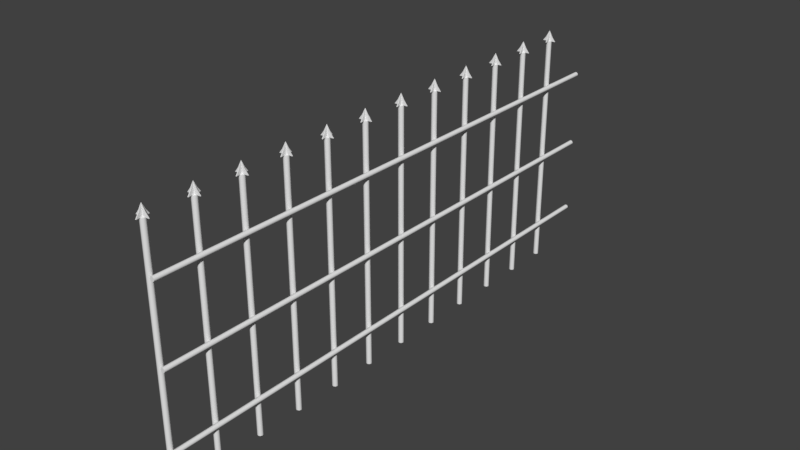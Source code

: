 # Source: Metalliaita.blend  (saved by Blender 2.78.0; exported with 4.5.12 LTS)
import bpy
from mathutils import Matrix  # noqa: F401  (used for matrix-valued properties, if any)

bpy.ops.wm.read_factory_settings(use_empty=True)
scene = bpy.context.scene
scene.name = 'Scene'

# ---- collections
col_collection_1 = bpy.data.collections.new('Collection 1'); scene.collection.children.link(col_collection_1)

# ---- node groups
ng_auto_smooth = bpy.data.node_groups.new('Auto Smooth', 'GeometryNodeTree')
_s = ng_auto_smooth.interface.new_socket(name='Geometry', in_out='OUTPUT', socket_type='NodeSocketGeometry')
_s = ng_auto_smooth.interface.new_socket(name='Geometry', in_out='INPUT', socket_type='NodeSocketGeometry')
_s = ng_auto_smooth.interface.new_socket(name='Angle', in_out='INPUT', socket_type='NodeSocketFloat')
_s.subtype = 'ANGLE'
_s.min_value = 0.0
_s.max_value = 3.142
ng_auto_smooth.is_modifier = True
_N = ng_auto_smooth.nodes; _L = ng_auto_smooth.links
n0 = _N.new('NodeGroupOutput'); n0.name = 'Group Output'; n0.location = (480, -100)
n1 = _N.new('NodeGroupInput'); n1.name = 'Group Input'; n1.location = (-420, -300)
n2 = _N.new('NodeGroupInput'); n2.name = 'Group Input.001'; n2.location = (-60, -100)
n3 = _N.new('GeometryNodeSetShadeSmooth'); n3.name = 'Set Shade Smooth'; n3.location = (120, -100)
n3.domain = 'EDGE'
n4 = _N.new('GeometryNodeSetShadeSmooth'); n4.name = 'Set Shade Smooth.001'; n4.location = (300, -100)
n5 = _N.new('GeometryNodeInputMeshEdgeAngle'); n5.name = 'Edge Angle'; n5.location = (-420, -220)
n6 = _N.new('GeometryNodeInputEdgeSmooth'); n6.name = 'Is Edge Smooth'; n6.location = (-60, -160)
n7 = _N.new('GeometryNodeInputShadeSmooth'); n7.name = 'Is Face Smooth'; n7.location = (-240, -340)
n8 = _N.new('FunctionNodeBooleanMath'); n8.name = 'Boolean Math'; n8.location = (-60, -220)
n9 = _N.new('FunctionNodeCompare'); n9.name = 'Compare'; n9.location = (-240, -180)
n9.operation = 'LESS_EQUAL'
_L.new(n5.outputs[0], n9.inputs[0])
_L.new(n4.outputs[0], n0.inputs[0])
_L.new(n1.outputs[1], n9.inputs[1])
_L.new(n9.outputs[0], n8.inputs[0])
_L.new(n7.outputs[0], n8.inputs[1])
_L.new(n2.outputs[0], n3.inputs[0])
_L.new(n6.outputs[0], n3.inputs[1])
_L.new(n3.outputs[0], n4.inputs[0])
_L.new(n8.outputs[0], n3.inputs[2])
n0.is_active_output = True

# ---- world
world_world = bpy.data.worlds.new('World'); scene.world = world_world
world_world.color = (0.05088, 0.05088, 0.05088)
world_world.use_sun_shadow = False
world_world.sun_shadow_jitter_overblur = 0.0
world_world.cycles.sampling_method = 'MANUAL'

# ---- meshes
me_circle_005 = bpy.data.meshes.new('Circle.005')
me_circle_005.from_pydata([(-159.4, 6314.0, -8209.0), (-222.0, 6314.0, -8235.0), (-248.0, 6314.0, -8298.0), (-222.0, 6314.0, -8361.0), (-159.4, 6314.0, -8386.0), (-96.82, 6314.0, -8361.0), (-70.88, 6314.0, -8298.0), (-96.82, 6314.0, -8235.0), (-159.4, -1533.0, -8209.0), (-222.0, -1533.0, -8235.0), (-248.0, -1533.0, -8298.0), (-222.0, -1533.0, -8361.0), (-159.4, -1533.0, -8386.0), (-96.82, -1533.0, -8361.0), (-70.88, -1533.0, -8298.0), (-96.82, -1533.0, -8235.0), (-178.3, -1677.0, -8194.0), (-191.3, -1533.0, -8089.0), (-166.2, -1832.0, -8270.0), (-159.4, -1887.0, -8298.0), (-160.0, -1677.0, -8404.0), (-154.5, -1533.0, -8509.0), (-161.2, -1832.0, -8327.0), (-158.9, -1677.0, -8192.0), (-164.3, -1533.0, -8087.0), (-157.6, -1832.0, -8269.0), (-140.5, -1677.0, -8402.0), (-127.6, -1533.0, -8507.0), (-152.6, -1832.0, -8326.0), (-55.52, -1677.0, -8279.0), (49.46, -1533.0, -8266.0), (-131.1, -1832.0, -8291.0), (-265.0, -1677.0, -8297.0), (-370.7, -1533.0, -8303.0), (-188.5, -1832.0, -8296.0), (-53.82, -1677.0, -8298.0), (51.82, -1533.0, -8293.0), (-130.3, -1832.0, -8300.0), (-263.3, -1677.0, -8317.0), (-368.3, -1533.0, -8330.0), (-187.8, -1832.0, -8305.0), (-159.4, 6314.0, -6703.0), (-222.0, 6314.0, -6729.0), (-248.0, 6314.0, -6792.0), (-222.0, 6314.0, -6854.0), (-159.4, 6314.0, -6880.0), (-96.82, 6314.0, -6854.0), (-70.88, 6314.0, -6792.0), (-96.82, 6314.0, -6729.0), (-159.4, -1533.0, -6703.0), (-222.0, -1533.0, -6729.0), (-248.0, -1533.0, -6792.0), (-222.0, -1533.0, -6854.0), (-159.4, -1533.0, -6880.0), (-96.82, -1533.0, -6854.0), (-70.88, -1533.0, -6792.0), (-96.82, -1533.0, -6729.0), (-178.3, -1677.0, -6688.0), (-191.3, -1533.0, -6583.0), (-166.2, -1832.0, -6763.0), (-159.4, -1887.0, -6792.0), (-160.0, -1677.0, -6897.0), (-154.5, -1533.0, -7003.0), (-161.2, -1832.0, -6821.0), (-158.9, -1677.0, -6686.0), (-164.3, -1533.0, -6580.0), (-157.6, -1832.0, -6762.0), (-140.5, -1677.0, -6895.0), (-127.6, -1533.0, -7000.0), (-152.6, -1832.0, -6820.0), (-55.52, -1677.0, -6773.0), (49.46, -1533.0, -6760.0), (-131.1, -1832.0, -6785.0), (-265.0, -1677.0, -6791.0), (-370.7, -1533.0, -6796.0), (-188.5, -1832.0, -6790.0), (-53.82, -1677.0, -6792.0), (51.82, -1533.0, -6787.0), (-130.3, -1832.0, -6793.0), (-263.3, -1677.0, -6810.0), (-368.3, -1533.0, -6823.0), (-187.8, -1832.0, -6798.0), (-159.4, 6314.0, -5197.0), (-222.0, 6314.0, -5223.0), (-248.0, 6314.0, -5285.0), (-222.0, 6314.0, -5348.0), (-159.4, 6314.0, -5374.0), (-96.82, 6314.0, -5348.0), (-70.88, 6314.0, -5285.0), (-96.82, 6314.0, -5223.0), (-159.4, -1533.0, -5197.0), (-222.0, -1533.0, -5223.0), (-248.0, -1533.0, -5285.0), (-222.0, -1533.0, -5348.0), (-159.4, -1533.0, -5374.0), (-96.82, -1533.0, -5348.0), (-70.88, -1533.0, -5285.0), (-96.82, -1533.0, -5223.0), (-178.3, -1677.0, -5181.0), (-191.3, -1533.0, -5076.0), (-166.2, -1832.0, -5257.0), (-159.4, -1887.0, -5285.0), (-160.0, -1677.0, -5391.0), (-154.5, -1533.0, -5496.0), (-161.2, -1832.0, -5314.0), (-158.9, -1677.0, -5180.0), (-164.3, -1533.0, -5074.0), (-157.6, -1832.0, -5256.0), (-140.5, -1677.0, -5389.0), (-127.6, -1533.0, -5494.0), (-152.6, -1832.0, -5314.0), (-55.52, -1677.0, -5266.0), (49.46, -1533.0, -5253.0), (-131.1, -1832.0, -5278.0), (-265.0, -1677.0, -5285.0), (-370.7, -1533.0, -5290.0), (-188.5, -1832.0, -5283.0), (-53.82, -1677.0, -5286.0), (51.82, -1533.0, -5280.0), (-130.3, -1832.0, -5287.0), (-263.3, -1677.0, -5304.0), (-368.3, -1533.0, -5317.0), (-187.8, -1832.0, -5292.0), (-159.4, 6314.0, -3690.0), (-222.0, 6314.0, -3716.0), (-248.0, 6314.0, -3779.0), (-222.0, 6314.0, -3841.0), (-159.4, 6314.0, -3867.0), (-96.82, 6314.0, -3841.0), (-70.88, 6314.0, -3779.0), (-96.82, 6314.0, -3716.0), (-159.4, -1533.0, -3690.0), (-222.0, -1533.0, -3716.0), (-248.0, -1533.0, -3779.0), (-222.0, -1533.0, -3841.0), (-159.4, -1533.0, -3867.0), (-96.82, -1533.0, -3841.0), (-70.88, -1533.0, -3779.0), (-96.82, -1533.0, -3716.0), (-178.3, -1677.0, -3675.0), (-191.3, -1533.0, -3570.0), (-166.2, -1832.0, -3751.0), (-159.4, -1887.0, -3779.0), (-160.0, -1677.0, -3884.0), (-154.5, -1533.0, -3990.0), (-161.2, -1832.0, -3808.0), (-158.9, -1677.0, -3673.0), (-164.3, -1533.0, -3568.0), (-157.6, -1832.0, -3750.0), (-140.5, -1677.0, -3883.0), (-127.6, -1533.0, -3988.0), (-152.6, -1832.0, -3807.0), (-55.52, -1677.0, -3760.0), (49.46, -1533.0, -3747.0), (-131.1, -1832.0, -3772.0), (-265.0, -1677.0, -3778.0), (-370.7, -1533.0, -3784.0), (-188.5, -1832.0, -3777.0), (-53.82, -1677.0, -3779.0), (51.82, -1533.0, -3774.0), (-130.3, -1832.0, -3781.0), (-263.3, -1677.0, -3798.0), (-368.3, -1533.0, -3811.0), (-187.8, -1832.0, -3786.0), (-159.4, 6314.0, -2184.0), (-222.0, 6314.0, -2210.0), (-248.0, 6314.0, -2273.0), (-222.0, 6314.0, -2335.0), (-159.4, 6314.0, -2361.0), (-96.82, 6314.0, -2335.0), (-70.88, 6314.0, -2273.0), (-96.82, 6314.0, -2210.0), (-159.4, -1533.0, -2184.0), (-222.0, -1533.0, -2210.0), (-248.0, -1533.0, -2273.0), (-222.0, -1533.0, -2335.0), (-159.4, -1533.0, -2361.0), (-96.82, -1533.0, -2335.0), (-70.88, -1533.0, -2273.0), (-96.82, -1533.0, -2210.0), (-178.3, -1677.0, -2169.0), (-191.3, -1533.0, -2064.0), (-166.2, -1832.0, -2244.0), (-159.4, -1887.0, -2273.0), (-160.0, -1677.0, -2378.0), (-154.5, -1533.0, -2484.0), (-161.2, -1832.0, -2302.0), (-158.9, -1677.0, -2167.0), (-164.3, -1533.0, -2061.0), (-157.6, -1832.0, -2243.0), (-140.5, -1677.0, -2376.0), (-127.6, -1533.0, -2481.0), (-152.6, -1832.0, -2301.0), (-55.52, -1677.0, -2254.0), (49.46, -1533.0, -2241.0), (-131.1, -1832.0, -2266.0), (-265.0, -1677.0, -2272.0), (-370.7, -1533.0, -2277.0), (-188.5, -1832.0, -2271.0), (-53.82, -1677.0, -2273.0), (51.82, -1533.0, -2268.0), (-130.3, -1832.0, -2274.0), (-263.3, -1677.0, -2291.0), (-368.3, -1533.0, -2304.0), (-187.8, -1832.0, -2279.0), (-159.4, 6314.0, -677.6), (-222.0, 6314.0, -703.5), (-248.0, 6314.0, -766.1), (-222.0, 6314.0, -828.8), (-159.4, 6314.0, -854.7), (-96.82, 6314.0, -828.8), (-70.88, 6314.0, -766.1), (-96.82, 6314.0, -703.5), (-159.4, -1533.0, -677.6), (-222.0, -1533.0, -703.5), (-248.0, -1533.0, -766.1), (-222.0, -1533.0, -828.8), (-159.4, -1533.0, -854.7), (-96.82, -1533.0, -828.8), (-70.88, -1533.0, -766.1), (-96.82, -1533.0, -703.5), (-178.3, -1677.0, -662.2), (-191.3, -1533.0, -557.3), (-166.2, -1832.0, -737.8), (-159.4, -1887.0, -766.1), (-160.0, -1677.0, -871.8), (-154.5, -1533.0, -977.4), (-161.2, -1832.0, -795.2), (-158.9, -1677.0, -660.5), (-164.3, -1533.0, -554.9), (-157.6, -1832.0, -737.0), (-140.5, -1677.0, -870.1), (-127.6, -1533.0, -975.0), (-152.6, -1832.0, -794.5), (-55.52, -1677.0, -747.3), (49.46, -1533.0, -734.3), (-131.1, -1832.0, -759.3), (-265.0, -1677.0, -765.6), (-370.7, -1533.0, -771.0), (-188.5, -1832.0, -764.4), (-53.82, -1677.0, -766.7), (51.82, -1533.0, -761.2), (-130.3, -1832.0, -767.9), (-263.3, -1677.0, -785.0), (-368.3, -1533.0, -798.0), (-187.8, -1832.0, -773.0), (-159.4, 6314.0, 828.8), (-222.0, 6314.0, 802.8), (-248.0, 6314.0, 740.2), (-222.0, 6314.0, 677.6), (-159.4, 6314.0, 651.7), (-96.82, 6314.0, 677.6), (-70.88, 6314.0, 740.2), (-96.82, 6314.0, 802.8), (-159.4, -1533.0, 828.8), (-222.0, -1533.0, 802.8), (-248.0, -1533.0, 740.2), (-222.0, -1533.0, 677.6), (-159.4, -1533.0, 651.7), (-96.82, -1533.0, 677.6), (-70.88, -1533.0, 740.2), (-96.82, -1533.0, 802.8), (-178.3, -1677.0, 844.1), (-191.3, -1533.0, 949.1), (-166.2, -1832.0, 768.6), (-159.4, -1887.0, 740.2), (-160.0, -1677.0, 634.6), (-154.5, -1533.0, 529.0), (-161.2, -1832.0, 711.1), (-158.9, -1677.0, 845.8), (-164.3, -1533.0, 951.5), (-157.6, -1832.0, 769.3), (-140.5, -1677.0, 636.3), (-127.6, -1533.0, 531.3), (-152.6, -1832.0, 711.9), (-55.52, -1677.0, 759.1), (49.46, -1533.0, 772.1), (-131.1, -1832.0, 747.0), (-265.0, -1677.0, 740.8), (-370.7, -1533.0, 735.3), (-188.5, -1832.0, 742.0), (-53.82, -1677.0, 739.7), (51.82, -1533.0, 745.1), (-130.3, -1832.0, 738.4), (-263.3, -1677.0, 721.3), (-368.3, -1533.0, 708.4), (-187.8, -1832.0, 733.4), (-159.4, 6314.0, 2335.0), (-222.0, 6314.0, 2309.0), (-248.0, 6314.0, 2247.0), (-222.0, 6314.0, 2184.0), (-159.4, 6314.0, 2158.0), (-96.82, 6314.0, 2184.0), (-70.88, 6314.0, 2247.0), (-96.82, 6314.0, 2309.0), (-159.4, -1533.0, 2335.0), (-222.0, -1533.0, 2309.0), (-248.0, -1533.0, 2247.0), (-222.0, -1533.0, 2184.0), (-159.4, -1533.0, 2158.0), (-96.82, -1533.0, 2184.0), (-70.88, -1533.0, 2247.0), (-96.82, -1533.0, 2309.0), (-178.3, -1677.0, 2350.0), (-191.3, -1533.0, 2455.0), (-166.2, -1832.0, 2275.0), (-159.4, -1887.0, 2247.0), (-160.0, -1677.0, 2141.0), (-154.5, -1533.0, 2035.0), (-161.2, -1832.0, 2217.0), (-158.9, -1677.0, 2352.0), (-164.3, -1533.0, 2458.0), (-157.6, -1832.0, 2276.0), (-140.5, -1677.0, 2143.0), (-127.6, -1533.0, 2038.0), (-152.6, -1832.0, 2218.0), (-55.52, -1677.0, 2265.0), (49.46, -1533.0, 2278.0), (-131.1, -1832.0, 2253.0), (-265.0, -1677.0, 2247.0), (-370.7, -1533.0, 2242.0), (-188.5, -1832.0, 2248.0), (-53.82, -1677.0, 2246.0), (51.82, -1533.0, 2251.0), (-130.3, -1832.0, 2245.0), (-263.3, -1677.0, 2228.0), (-368.3, -1533.0, 2215.0), (-187.8, -1832.0, 2240.0), (-159.4, 6314.0, 3841.0), (-222.0, 6314.0, 3816.0), (-248.0, 6314.0, 3753.0), (-222.0, 6314.0, 3690.0), (-159.4, 6314.0, 3664.0), (-96.82, 6314.0, 3690.0), (-70.88, 6314.0, 3753.0), (-96.82, 6314.0, 3816.0), (-159.4, -1533.0, 3841.0), (-222.0, -1533.0, 3816.0), (-248.0, -1533.0, 3753.0), (-222.0, -1533.0, 3690.0), (-159.4, -1533.0, 3664.0), (-96.82, -1533.0, 3690.0), (-70.88, -1533.0, 3753.0), (-96.82, -1533.0, 3816.0), (-178.3, -1677.0, 3857.0), (-191.3, -1533.0, 3962.0), (-166.2, -1832.0, 3781.0), (-159.4, -1887.0, 3753.0), (-160.0, -1677.0, 3647.0), (-154.5, -1533.0, 3542.0), (-161.2, -1832.0, 3724.0), (-158.9, -1677.0, 3859.0), (-164.3, -1533.0, 3964.0), (-157.6, -1832.0, 3782.0), (-140.5, -1677.0, 3649.0), (-127.6, -1533.0, 3544.0), (-152.6, -1832.0, 3725.0), (-55.52, -1677.0, 3772.0), (49.46, -1533.0, 3785.0), (-131.1, -1832.0, 3760.0), (-265.0, -1677.0, 3753.0), (-370.7, -1533.0, 3748.0), (-188.5, -1832.0, 3755.0), (-53.82, -1677.0, 3752.0), (51.82, -1533.0, 3758.0), (-130.3, -1832.0, 3751.0), (-263.3, -1677.0, 3734.0), (-368.3, -1533.0, 3721.0), (-187.8, -1832.0, 3746.0), (-159.4, 6314.0, 5348.0), (-222.0, 6314.0, 5322.0), (-248.0, 6314.0, 5259.0), (-222.0, 6314.0, 5197.0), (-159.4, 6314.0, 5171.0), (-96.82, 6314.0, 5197.0), (-70.88, 6314.0, 5259.0), (-96.82, 6314.0, 5322.0), (-159.4, -1533.0, 5348.0), (-222.0, -1533.0, 5322.0), (-248.0, -1533.0, 5259.0), (-222.0, -1533.0, 5197.0), (-159.4, -1533.0, 5171.0), (-96.82, -1533.0, 5197.0), (-70.88, -1533.0, 5259.0), (-96.82, -1533.0, 5322.0), (-178.3, -1677.0, 5363.0), (-191.3, -1533.0, 5468.0), (-166.2, -1832.0, 5288.0), (-159.4, -1887.0, 5259.0), (-160.0, -1677.0, 5154.0), (-154.5, -1533.0, 5048.0), (-161.2, -1832.0, 5230.0), (-158.9, -1677.0, 5365.0), (-164.3, -1533.0, 5471.0), (-157.6, -1832.0, 5288.0), (-140.5, -1677.0, 5155.0), (-127.6, -1533.0, 5050.0), (-152.6, -1832.0, 5231.0), (-55.52, -1677.0, 5278.0), (49.46, -1533.0, 5291.0), (-131.1, -1832.0, 5266.0), (-265.0, -1677.0, 5260.0), (-370.7, -1533.0, 5254.0), (-188.5, -1832.0, 5261.0), (-53.82, -1677.0, 5259.0), (51.82, -1533.0, 5264.0), (-130.3, -1832.0, 5257.0), (-263.3, -1677.0, 5240.0), (-368.3, -1533.0, 5227.0), (-187.8, -1832.0, 5252.0), (-159.4, 6314.0, 6854.0), (-222.0, 6314.0, 6828.0), (-248.0, 6314.0, 6766.0), (-222.0, 6314.0, 6703.0), (-159.4, 6314.0, 6677.0), (-96.82, 6314.0, 6703.0), (-70.88, 6314.0, 6766.0), (-96.82, 6314.0, 6828.0), (-159.4, -1533.0, 6854.0), (-222.0, -1533.0, 6828.0), (-248.0, -1533.0, 6766.0), (-222.0, -1533.0, 6703.0), (-159.4, -1533.0, 6677.0), (-96.82, -1533.0, 6703.0), (-70.88, -1533.0, 6766.0), (-96.82, -1533.0, 6828.0), (-178.3, -1677.0, 6870.0), (-191.3, -1533.0, 6975.0), (-166.2, -1832.0, 6794.0), (-159.4, -1887.0, 6766.0), (-160.0, -1677.0, 6660.0), (-154.5, -1533.0, 6554.0), (-161.2, -1832.0, 6737.0), (-158.9, -1677.0, 6871.0), (-164.3, -1533.0, 6977.0), (-157.6, -1832.0, 6795.0), (-140.5, -1677.0, 6662.0), (-127.6, -1533.0, 6557.0), (-152.6, -1832.0, 6737.0), (-55.52, -1677.0, 6785.0), (49.46, -1533.0, 6798.0), (-131.1, -1832.0, 6772.0), (-265.0, -1677.0, 6766.0), (-370.7, -1533.0, 6761.0), (-188.5, -1832.0, 6767.0), (-53.82, -1677.0, 6765.0), (51.82, -1533.0, 6771.0), (-130.3, -1832.0, 6764.0), (-263.3, -1677.0, 6747.0), (-368.3, -1533.0, 6734.0), (-187.8, -1832.0, 6759.0), (-159.4, 6314.0, 8361.0), (-222.0, 6314.0, 8335.0), (-248.0, 6314.0, 8272.0), (-222.0, 6314.0, 8209.0), (-159.4, 6314.0, 8183.0), (-96.82, 6314.0, 8209.0), (-70.88, 6314.0, 8272.0), (-96.82, 6314.0, 8335.0), (-159.4, -1533.0, 8361.0), (-222.0, -1533.0, 8335.0), (-248.0, -1533.0, 8272.0), (-222.0, -1533.0, 8209.0), (-159.4, -1533.0, 8183.0), (-96.82, -1533.0, 8209.0), (-70.88, -1533.0, 8272.0), (-96.82, -1533.0, 8335.0), (-178.3, -1677.0, 8376.0), (-191.3, -1533.0, 8481.0), (-166.2, -1832.0, 8300.0), (-159.4, -1887.0, 8272.0), (-160.0, -1677.0, 8166.0), (-154.5, -1533.0, 8061.0), (-161.2, -1832.0, 8243.0), (-158.9, -1677.0, 8378.0), (-164.3, -1533.0, 8483.0), (-157.6, -1832.0, 8301.0), (-140.5, -1677.0, 8168.0), (-127.6, -1533.0, 8063.0), (-152.6, -1832.0, 8244.0), (-55.52, -1677.0, 8291.0), (49.46, -1533.0, 8304.0), (-131.1, -1832.0, 8279.0), (-265.0, -1677.0, 8273.0), (-370.7, -1533.0, 8267.0), (-188.5, -1832.0, 8274.0), (-53.82, -1677.0, 8271.0), (51.82, -1533.0, 8277.0), (-130.3, -1832.0, 8270.0), (-263.3, -1677.0, 8253.0), (-368.3, -1533.0, 8240.0), (-187.8, -1832.0, 8265.0), (-1.907e-05, 5099.0, -8361.0), (-54.87, 5076.0, -8361.0), (-77.6, 5021.0, -8361.0), (-54.87, 4966.0, -8361.0), (-1.144e-05, 4944.0, -8361.0), (54.87, 4966.0, -8361.0), (77.6, 5021.0, -8361.0), (54.87, 5076.0, -8361.0), (-1.907e-05, 5099.0, 9867.0), (-54.87, 5076.0, 9867.0), (-77.6, 5021.0, 9867.0), (-54.87, 4966.0, 9867.0), (-1.144e-05, 4944.0, 9867.0), (54.87, 4966.0, 9867.0), (77.6, 5021.0, 9867.0), (54.87, 5076.0, 9867.0), (-1.907e-05, 2588.0, -8361.0), (-54.87, 2565.0, -8361.0), (-77.6, 2511.0, -8361.0), (-54.87, 2456.0, -8361.0), (-1.144e-05, 2433.0, -8361.0), (54.87, 2456.0, -8361.0), (77.6, 2511.0, -8361.0), (54.87, 2565.0, -8361.0), (-1.907e-05, 2588.0, 9867.0), (-54.87, 2565.0, 9867.0), (-77.6, 2511.0, 9867.0), (-54.87, 2456.0, 9867.0), (-1.144e-05, 2433.0, 9867.0), (54.87, 2456.0, 9867.0), (77.6, 2511.0, 9867.0), (54.87, 2565.0, 9867.0), (-3.815e-06, 77.6, -8361.0), (-54.87, 54.87, -8361.0), (-77.6, -0.0006359, -8361.0), (-54.87, -54.87, -8361.0), (3.815e-06, -77.6, -8361.0), (54.87, -54.87, -8361.0), (77.6, -0.0006316, -8361.0), (54.87, 54.87, -8361.0), (-3.815e-06, 77.6, 9867.0), (-54.87, 54.87, 9867.0), (-77.6, 0.0007402, 9867.0), (-54.87, -54.87, 9867.0), (3.815e-06, -77.6, 9867.0), (54.87, -54.87, 9867.0), (77.6, 0.0007446, 9867.0), (54.87, 54.87, 9867.0)], [], [(0, 8, 15, 7), (6, 14, 13, 5), (4, 12, 11, 3), (2, 10, 9, 1), (7, 15, 14, 6), (5, 13, 12, 4), (3, 11, 10, 2), (1, 9, 8, 0), (14, 15, 8, 13), (9, 12, 13, 8), (10, 11, 12, 9), (22, 28, 19), (18, 19, 25), (17, 24, 27, 21), (24, 17, 16, 23), (20, 21, 27, 26), (19, 28, 25), (19, 18, 22), (23, 26, 27, 24), (21, 20, 16, 17), (22, 20, 26, 28), (25, 23, 16, 18), (26, 23, 25, 28), (20, 22, 18, 16), (34, 40, 19), (31, 19, 37), (30, 36, 39, 33), (36, 30, 29, 35), (32, 33, 39, 38), (19, 40, 37), (19, 31, 34), (35, 38, 39, 36), (33, 32, 29, 30), (34, 32, 38, 40), (37, 35, 29, 31), (38, 35, 37, 40), (32, 34, 31, 29), (41, 49, 56, 48), (47, 55, 54, 46), (45, 53, 52, 44), (43, 51, 50, 42), (48, 56, 55, 47), (46, 54, 53, 45), (44, 52, 51, 43), (42, 50, 49, 41), (55, 56, 49, 54), (50, 53, 54, 49), (51, 52, 53, 50), (63, 69, 60), (59, 60, 66), (58, 65, 68, 62), (65, 58, 57, 64), (61, 62, 68, 67), (60, 69, 66), (60, 59, 63), (64, 67, 68, 65), (62, 61, 57, 58), (63, 61, 67, 69), (66, 64, 57, 59), (67, 64, 66, 69), (61, 63, 59, 57), (75, 81, 60), (72, 60, 78), (71, 77, 80, 74), (77, 71, 70, 76), (73, 74, 80, 79), (60, 81, 78), (60, 72, 75), (76, 79, 80, 77), (74, 73, 70, 71), (75, 73, 79, 81), (78, 76, 70, 72), (79, 76, 78, 81), (73, 75, 72, 70), (82, 90, 97, 89), (88, 96, 95, 87), (86, 94, 93, 85), (84, 92, 91, 83), (89, 97, 96, 88), (87, 95, 94, 86), (85, 93, 92, 84), (83, 91, 90, 82), (96, 97, 90, 95), (91, 94, 95, 90), (92, 93, 94, 91), (104, 110, 101), (100, 101, 107), (99, 106, 109, 103), (106, 99, 98, 105), (102, 103, 109, 108), (101, 110, 107), (101, 100, 104), (105, 108, 109, 106), (103, 102, 98, 99), (104, 102, 108, 110), (107, 105, 98, 100), (108, 105, 107, 110), (102, 104, 100, 98), (116, 122, 101), (113, 101, 119), (112, 118, 121, 115), (118, 112, 111, 117), (114, 115, 121, 120), (101, 122, 119), (101, 113, 116), (117, 120, 121, 118), (115, 114, 111, 112), (116, 114, 120, 122), (119, 117, 111, 113), (120, 117, 119, 122), (114, 116, 113, 111), (123, 131, 138, 130), (129, 137, 136, 128), (127, 135, 134, 126), (125, 133, 132, 124), (130, 138, 137, 129), (128, 136, 135, 127), (126, 134, 133, 125), (124, 132, 131, 123), (137, 138, 131, 136), (132, 135, 136, 131), (133, 134, 135, 132), (145, 151, 142), (141, 142, 148), (140, 147, 150, 144), (147, 140, 139, 146), (143, 144, 150, 149), (142, 151, 148), (142, 141, 145), (146, 149, 150, 147), (144, 143, 139, 140), (145, 143, 149, 151), (148, 146, 139, 141), (149, 146, 148, 151), (143, 145, 141, 139), (157, 163, 142), (154, 142, 160), (153, 159, 162, 156), (159, 153, 152, 158), (155, 156, 162, 161), (142, 163, 160), (142, 154, 157), (158, 161, 162, 159), (156, 155, 152, 153), (157, 155, 161, 163), (160, 158, 152, 154), (161, 158, 160, 163), (155, 157, 154, 152), (164, 172, 179, 171), (170, 178, 177, 169), (168, 176, 175, 167), (166, 174, 173, 165), (171, 179, 178, 170), (169, 177, 176, 168), (167, 175, 174, 166), (165, 173, 172, 164), (178, 179, 172, 177), (173, 176, 177, 172), (174, 175, 176, 173), (186, 192, 183), (182, 183, 189), (181, 188, 191, 185), (188, 181, 180, 187), (184, 185, 191, 190), (183, 192, 189), (183, 182, 186), (187, 190, 191, 188), (185, 184, 180, 181), (186, 184, 190, 192), (189, 187, 180, 182), (190, 187, 189, 192), (184, 186, 182, 180), (198, 204, 183), (195, 183, 201), (194, 200, 203, 197), (200, 194, 193, 199), (196, 197, 203, 202), (183, 204, 201), (183, 195, 198), (199, 202, 203, 200), (197, 196, 193, 194), (198, 196, 202, 204), (201, 199, 193, 195), (202, 199, 201, 204), (196, 198, 195, 193), (205, 213, 220, 212), (211, 219, 218, 210), (209, 217, 216, 208), (207, 215, 214, 206), (212, 220, 219, 211), (210, 218, 217, 209), (208, 216, 215, 207), (206, 214, 213, 205), (219, 220, 213, 218), (214, 217, 218, 213), (215, 216, 217, 214), (227, 233, 224), (223, 224, 230), (222, 229, 232, 226), (229, 222, 221, 228), (225, 226, 232, 231), (224, 233, 230), (224, 223, 227), (228, 231, 232, 229), (226, 225, 221, 222), (227, 225, 231, 233), (230, 228, 221, 223), (231, 228, 230, 233), (225, 227, 223, 221), (239, 245, 224), (236, 224, 242), (235, 241, 244, 238), (241, 235, 234, 240), (237, 238, 244, 243), (224, 245, 242), (224, 236, 239), (240, 243, 244, 241), (238, 237, 234, 235), (239, 237, 243, 245), (242, 240, 234, 236), (243, 240, 242, 245), (237, 239, 236, 234), (246, 254, 261, 253), (252, 260, 259, 251), (250, 258, 257, 249), (248, 256, 255, 247), (253, 261, 260, 252), (251, 259, 258, 250), (249, 257, 256, 248), (247, 255, 254, 246), (260, 261, 254, 259), (255, 258, 259, 254), (256, 257, 258, 255), (268, 274, 265), (264, 265, 271), (263, 270, 273, 267), (270, 263, 262, 269), (266, 267, 273, 272), (265, 274, 271), (265, 264, 268), (269, 272, 273, 270), (267, 266, 262, 263), (268, 266, 272, 274), (271, 269, 262, 264), (272, 269, 271, 274), (266, 268, 264, 262), (280, 286, 265), (277, 265, 283), (276, 282, 285, 279), (282, 276, 275, 281), (278, 279, 285, 284), (265, 286, 283), (265, 277, 280), (281, 284, 285, 282), (279, 278, 275, 276), (280, 278, 284, 286), (283, 281, 275, 277), (284, 281, 283, 286), (278, 280, 277, 275), (287, 295, 302, 294), (293, 301, 300, 292), (291, 299, 298, 290), (289, 297, 296, 288), (294, 302, 301, 293), (292, 300, 299, 291), (290, 298, 297, 289), (288, 296, 295, 287), (301, 302, 295, 300), (296, 299, 300, 295), (297, 298, 299, 296), (309, 315, 306), (305, 306, 312), (304, 311, 314, 308), (311, 304, 303, 310), (307, 308, 314, 313), (306, 315, 312), (306, 305, 309), (310, 313, 314, 311), (308, 307, 303, 304), (309, 307, 313, 315), (312, 310, 303, 305), (313, 310, 312, 315), (307, 309, 305, 303), (321, 327, 306), (318, 306, 324), (317, 323, 326, 320), (323, 317, 316, 322), (319, 320, 326, 325), (306, 327, 324), (306, 318, 321), (322, 325, 326, 323), (320, 319, 316, 317), (321, 319, 325, 327), (324, 322, 316, 318), (325, 322, 324, 327), (319, 321, 318, 316), (328, 336, 343, 335), (334, 342, 341, 333), (332, 340, 339, 331), (330, 338, 337, 329), (335, 343, 342, 334), (333, 341, 340, 332), (331, 339, 338, 330), (329, 337, 336, 328), (342, 343, 336, 341), (337, 340, 341, 336), (338, 339, 340, 337), (350, 356, 347), (346, 347, 353), (345, 352, 355, 349), (352, 345, 344, 351), (348, 349, 355, 354), (347, 356, 353), (347, 346, 350), (351, 354, 355, 352), (349, 348, 344, 345), (350, 348, 354, 356), (353, 351, 344, 346), (354, 351, 353, 356), (348, 350, 346, 344), (362, 368, 347), (359, 347, 365), (358, 364, 367, 361), (364, 358, 357, 363), (360, 361, 367, 366), (347, 368, 365), (347, 359, 362), (363, 366, 367, 364), (361, 360, 357, 358), (362, 360, 366, 368), (365, 363, 357, 359), (366, 363, 365, 368), (360, 362, 359, 357), (369, 377, 384, 376), (375, 383, 382, 374), (373, 381, 380, 372), (371, 379, 378, 370), (376, 384, 383, 375), (374, 382, 381, 373), (372, 380, 379, 371), (370, 378, 377, 369), (383, 384, 377, 382), (378, 381, 382, 377), (379, 380, 381, 378), (391, 397, 388), (387, 388, 394), (386, 393, 396, 390), (393, 386, 385, 392), (389, 390, 396, 395), (388, 397, 394), (388, 387, 391), (392, 395, 396, 393), (390, 389, 385, 386), (391, 389, 395, 397), (394, 392, 385, 387), (395, 392, 394, 397), (389, 391, 387, 385), (403, 409, 388), (400, 388, 406), (399, 405, 408, 402), (405, 399, 398, 404), (401, 402, 408, 407), (388, 409, 406), (388, 400, 403), (404, 407, 408, 405), (402, 401, 398, 399), (403, 401, 407, 409), (406, 404, 398, 400), (407, 404, 406, 409), (401, 403, 400, 398), (410, 418, 425, 417), (416, 424, 423, 415), (414, 422, 421, 413), (412, 420, 419, 411), (417, 425, 424, 416), (415, 423, 422, 414), (413, 421, 420, 412), (411, 419, 418, 410), (424, 425, 418, 423), (419, 422, 423, 418), (420, 421, 422, 419), (432, 438, 429), (428, 429, 435), (427, 434, 437, 431), (434, 427, 426, 433), (430, 431, 437, 436), (429, 438, 435), (429, 428, 432), (433, 436, 437, 434), (431, 430, 426, 427), (432, 430, 436, 438), (435, 433, 426, 428), (436, 433, 435, 438), (430, 432, 428, 426), (444, 450, 429), (441, 429, 447), (440, 446, 449, 443), (446, 440, 439, 445), (442, 443, 449, 448), (429, 450, 447), (429, 441, 444), (445, 448, 449, 446), (443, 442, 439, 440), (444, 442, 448, 450), (447, 445, 439, 441), (448, 445, 447, 450), (442, 444, 441, 439), (451, 459, 466, 458), (457, 465, 464, 456), (455, 463, 462, 454), (453, 461, 460, 452), (458, 466, 465, 457), (456, 464, 463, 455), (454, 462, 461, 453), (452, 460, 459, 451), (465, 466, 459, 464), (460, 463, 464, 459), (461, 462, 463, 460), (473, 479, 470), (469, 470, 476), (468, 475, 478, 472), (475, 468, 467, 474), (471, 472, 478, 477), (470, 479, 476), (470, 469, 473), (474, 477, 478, 475), (472, 471, 467, 468), (473, 471, 477, 479), (476, 474, 467, 469), (477, 474, 476, 479), (471, 473, 469, 467), (485, 491, 470), (482, 470, 488), (481, 487, 490, 484), (487, 481, 480, 486), (483, 484, 490, 489), (470, 491, 488), (470, 482, 485), (486, 489, 490, 487), (484, 483, 480, 481), (485, 483, 489, 491), (488, 486, 480, 482), (489, 486, 488, 491), (483, 485, 482, 480), (498, 506, 505, 497), (496, 504, 503, 495), (494, 502, 501, 493), (499, 507, 506, 498), (497, 505, 504, 496), (495, 503, 502, 494), (493, 501, 500, 492), (492, 500, 507, 499), (493, 492, 497, 496), (498, 497, 492, 499), (494, 493, 496, 495), (514, 522, 521, 513), (512, 520, 519, 511), (510, 518, 517, 509), (515, 523, 522, 514), (513, 521, 520, 512), (511, 519, 518, 510), (509, 517, 516, 508), (508, 516, 523, 515), (509, 508, 513, 512), (514, 513, 508, 515), (510, 509, 512, 511), (530, 538, 537, 529), (528, 536, 535, 527), (526, 534, 533, 525), (531, 539, 538, 530), (529, 537, 536, 528), (527, 535, 534, 526), (525, 533, 532, 524), (524, 532, 539, 531), (525, 524, 529, 528), (530, 529, 524, 531), (526, 525, 528, 527)])
me_circle_005.polygons.foreach_set('use_smooth', [True] * 477)
me_circle_005.use_remesh_preserve_volume = False
me_circle_005.use_remesh_preserve_attributes = False
me_circle_005.use_mirror_vertex_groups = False
me_circle_005.update()

# ---- objects
ob_circle_001 = bpy.data.objects.new('Circle.001', me_circle_005)

# ---- transforms, parenting, visibility, modifiers, constraints
ob_circle_001.location = (3.175, 165.3, 125.5)
ob_circle_001.rotation_euler = (-1.571, -0.0, 0.0)
ob_circle_001.scale = (0.01992, 0.01992, 0.01992)
ob_circle_001.lineart.crease_threshold = 0.0
_m = ob_circle_001.modifiers.new('Auto Smooth', 'NODES')
_m.node_group = ng_auto_smooth
_gi = [s.identifier for s in ng_auto_smooth.interface.items_tree if s.item_type == 'SOCKET' and s.in_out == 'INPUT']
_m[_gi[1]] = 1.047  # Angle

# ---- collection membership
col_collection_1.objects.link(ob_circle_001)

# ---- scene / render settings (as saved in the file)
scene.frame_start = 1; scene.frame_end = 250; scene.frame_set(1)
scene.render.engine = 'BLENDER_EEVEE_NEXT'
scene.render.resolution_percentage = 50
scene.render.dither_intensity = 0.0
scene.cycles.use_denoising = False
scene.cycles.samples = 128
scene.cycles.sampling_pattern = 'TABULATED_SOBOL'
scene.cycles.light_sampling_threshold = 0.0
scene.cycles.use_adaptive_sampling = False
scene.cycles.use_light_tree = False
scene.cycles.blur_glossy = 0.0
scene.cycles.sample_clamp_indirect = 0.0
scene.view_settings.view_transform = 'Standard'
scene.unit_settings.scale_length = 0.01
bpy.context.view_layer.update()

# ---- added for rendering (the .blend has no active camera and no usable light): camera, sun
cam_auto = bpy.data.cameras.new('AutoCamera')
cam_auto.lens = 50.0
cam_auto.sensor_width = 36.0
cam_auto.clip_end = 6509.02
ob_auto_camera = bpy.data.objects.new('AutoCamera', cam_auto)
scene.collection.objects.link(ob_auto_camera)
ob_auto_camera.location = (371.143, -266.285, 378.167)
ob_auto_camera.rotation_euler = (1.09748, -7.21219e-08, 0.694738)
scene.camera = ob_auto_camera
light_auto_sun = bpy.data.lights.new('AutoSun', 'SUN')
light_auto_sun.energy = 3.0
light_auto_sun.angle = 0.0523599
ob_auto_sun = bpy.data.objects.new('AutoSun', light_auto_sun)
scene.collection.objects.link(ob_auto_sun)
ob_auto_sun.rotation_euler = (0.872665, 0.174533, 0.523599)
bpy.context.view_layer.update()
